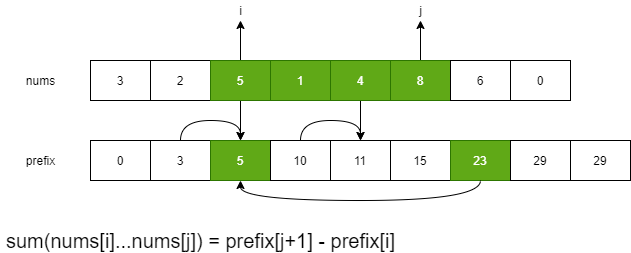

The diagram above was exported from draw.io. Its source (the exported page's mxGraphModel, read from the mxfile embedded in the PNG):
<mxGraphModel dx="1032" dy="534" grid="1" gridSize="10" guides="1" tooltips="1" connect="1" arrows="1" fold="1" page="1" pageScale="1" pageWidth="1400" pageHeight="800" math="0" shadow="0">
  <root>
    <mxCell id="0" />
    <mxCell id="1" parent="0" />
    <mxCell id="2" value="3" style="rounded=0;whiteSpace=wrap;html=1;" vertex="1" parent="1">
      <mxGeometry x="160" y="120" width="60" height="40" as="geometry" />
    </mxCell>
    <mxCell id="3" value="2" style="rounded=0;whiteSpace=wrap;html=1;" vertex="1" parent="1">
      <mxGeometry x="220" y="120" width="60" height="40" as="geometry" />
    </mxCell>
    <mxCell id="41" style="edgeStyle=orthogonalEdgeStyle;curved=1;rounded=0;orthogonalLoop=1;jettySize=auto;html=1;exitX=0.5;exitY=1;exitDx=0;exitDy=0;entryX=0.5;entryY=0;entryDx=0;entryDy=0;" edge="1" parent="1" source="4" target="31">
      <mxGeometry relative="1" as="geometry" />
    </mxCell>
    <mxCell id="46" style="edgeStyle=orthogonalEdgeStyle;curved=1;rounded=0;orthogonalLoop=1;jettySize=auto;html=1;exitX=0.5;exitY=0;exitDx=0;exitDy=0;" edge="1" parent="1" source="4">
      <mxGeometry relative="1" as="geometry">
        <mxPoint x="310" y="80" as="targetPoint" />
      </mxGeometry>
    </mxCell>
    <mxCell id="4" value="5" style="rounded=0;whiteSpace=wrap;html=1;fillColor=#60a917;strokeColor=#2D7600;fontColor=#ffffff;" vertex="1" parent="1">
      <mxGeometry x="280" y="120" width="60" height="40" as="geometry" />
    </mxCell>
    <mxCell id="43" style="edgeStyle=orthogonalEdgeStyle;curved=1;rounded=0;orthogonalLoop=1;jettySize=auto;html=1;exitX=0.5;exitY=1;exitDx=0;exitDy=0;entryX=0.5;entryY=0;entryDx=0;entryDy=0;" edge="1" parent="1" source="6" target="33">
      <mxGeometry relative="1" as="geometry" />
    </mxCell>
    <mxCell id="5" value="1" style="rounded=0;whiteSpace=wrap;html=1;fillColor=#60a917;strokeColor=#2D7600;fontColor=#ffffff;" vertex="1" parent="1">
      <mxGeometry x="340" y="120" width="60" height="40" as="geometry" />
    </mxCell>
    <mxCell id="6" value="4" style="rounded=0;whiteSpace=wrap;html=1;fillColor=#60a917;strokeColor=#2D7600;fontColor=#ffffff;" vertex="1" parent="1">
      <mxGeometry x="400" y="120" width="60" height="40" as="geometry" />
    </mxCell>
    <mxCell id="47" style="edgeStyle=orthogonalEdgeStyle;curved=1;rounded=0;orthogonalLoop=1;jettySize=auto;html=1;exitX=0.5;exitY=0;exitDx=0;exitDy=0;" edge="1" parent="1" source="7">
      <mxGeometry relative="1" as="geometry">
        <mxPoint x="490" y="80" as="targetPoint" />
      </mxGeometry>
    </mxCell>
    <mxCell id="7" value="8" style="rounded=0;whiteSpace=wrap;html=1;fillColor=#60a917;strokeColor=#2D7600;fontColor=#ffffff;" vertex="1" parent="1">
      <mxGeometry x="460" y="120" width="60" height="40" as="geometry" />
    </mxCell>
    <mxCell id="8" value="6" style="rounded=0;whiteSpace=wrap;html=1;" vertex="1" parent="1">
      <mxGeometry x="520" y="120" width="60" height="40" as="geometry" />
    </mxCell>
    <mxCell id="9" value="0" style="rounded=0;whiteSpace=wrap;html=1;" vertex="1" parent="1">
      <mxGeometry x="580" y="120" width="60" height="40" as="geometry" />
    </mxCell>
    <mxCell id="11" value="nums" style="text;html=1;align=center;verticalAlign=middle;resizable=0;points=[];autosize=1;strokeColor=none;" vertex="1" parent="1">
      <mxGeometry x="90" y="130" width="40" height="20" as="geometry" />
    </mxCell>
    <mxCell id="30" value="3" style="rounded=0;whiteSpace=wrap;html=1;" vertex="1" parent="1">
      <mxGeometry x="220" y="200" width="60" height="40" as="geometry" />
    </mxCell>
    <mxCell id="42" style="edgeStyle=orthogonalEdgeStyle;curved=1;rounded=0;orthogonalLoop=1;jettySize=auto;html=1;exitX=0.5;exitY=0;exitDx=0;exitDy=0;entryX=0.5;entryY=0;entryDx=0;entryDy=0;" edge="1" parent="1" source="30" target="31">
      <mxGeometry relative="1" as="geometry" />
    </mxCell>
    <mxCell id="31" value="5" style="rounded=0;whiteSpace=wrap;html=1;fillColor=#60a917;strokeColor=#2D7600;fontColor=#ffffff;" vertex="1" parent="1">
      <mxGeometry x="280" y="200" width="60" height="40" as="geometry" />
    </mxCell>
    <mxCell id="44" style="edgeStyle=orthogonalEdgeStyle;curved=1;rounded=0;orthogonalLoop=1;jettySize=auto;html=1;exitX=0.5;exitY=0;exitDx=0;exitDy=0;entryX=0.5;entryY=0;entryDx=0;entryDy=0;" edge="1" parent="1" source="32" target="33">
      <mxGeometry relative="1" as="geometry" />
    </mxCell>
    <mxCell id="32" value="10" style="rounded=0;whiteSpace=wrap;html=1;" vertex="1" parent="1">
      <mxGeometry x="340" y="200" width="60" height="40" as="geometry" />
    </mxCell>
    <mxCell id="33" value="11" style="rounded=0;whiteSpace=wrap;html=1;" vertex="1" parent="1">
      <mxGeometry x="400" y="200" width="60" height="40" as="geometry" />
    </mxCell>
    <mxCell id="34" value="15" style="rounded=0;whiteSpace=wrap;html=1;" vertex="1" parent="1">
      <mxGeometry x="460" y="200" width="60" height="40" as="geometry" />
    </mxCell>
    <mxCell id="35" value="23" style="rounded=0;whiteSpace=wrap;html=1;fillColor=#60a917;strokeColor=#2D7600;fontColor=#ffffff;" vertex="1" parent="1">
      <mxGeometry x="520" y="200" width="60" height="40" as="geometry" />
    </mxCell>
    <mxCell id="51" style="edgeStyle=orthogonalEdgeStyle;curved=1;rounded=0;orthogonalLoop=1;jettySize=auto;html=1;exitX=0.5;exitY=1;exitDx=0;exitDy=0;entryX=0.5;entryY=1;entryDx=0;entryDy=0;" edge="1" parent="1" source="35" target="31">
      <mxGeometry relative="1" as="geometry" />
    </mxCell>
    <mxCell id="36" value="29" style="rounded=0;whiteSpace=wrap;html=1;" vertex="1" parent="1">
      <mxGeometry x="580" y="200" width="60" height="40" as="geometry" />
    </mxCell>
    <mxCell id="37" value="29" style="rounded=0;whiteSpace=wrap;html=1;" vertex="1" parent="1">
      <mxGeometry x="640" y="200" width="60" height="40" as="geometry" />
    </mxCell>
    <mxCell id="38" value="prefix" style="text;html=1;align=center;verticalAlign=middle;resizable=0;points=[];autosize=1;strokeColor=none;" vertex="1" parent="1">
      <mxGeometry x="90" y="210" width="40" height="20" as="geometry" />
    </mxCell>
    <mxCell id="39" value="0" style="rounded=0;whiteSpace=wrap;html=1;" vertex="1" parent="1">
      <mxGeometry x="160" y="200" width="60" height="40" as="geometry" />
    </mxCell>
    <mxCell id="45" value="&lt;font style=&quot;font-size: 20px&quot;&gt;sum(nums[i]...nums[j]) = prefix[j+1] - prefix[i]&lt;/font&gt;" style="text;html=1;align=center;verticalAlign=middle;resizable=0;points=[];autosize=1;strokeColor=none;" vertex="1" parent="1">
      <mxGeometry x="70" y="290" width="400" height="20" as="geometry" />
    </mxCell>
    <mxCell id="48" value="i" style="text;html=1;align=center;verticalAlign=middle;resizable=0;points=[];autosize=1;strokeColor=none;" vertex="1" parent="1">
      <mxGeometry x="300" y="60" width="20" height="20" as="geometry" />
    </mxCell>
    <mxCell id="49" value="j" style="text;html=1;align=center;verticalAlign=middle;resizable=0;points=[];autosize=1;strokeColor=none;" vertex="1" parent="1">
      <mxGeometry x="480" y="60" width="20" height="20" as="geometry" />
    </mxCell>
  </root>
</mxGraphModel>